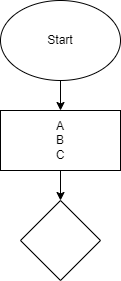

The diagram above was exported from draw.io. Its source (the exported page's mxGraphModel, read from the mxfile embedded in the PNG):
<mxGraphModel dx="1055" dy="360" grid="1" gridSize="10" guides="1" tooltips="1" connect="1" arrows="1" fold="1" page="1" pageScale="1" pageWidth="827" pageHeight="1169" math="0" shadow="0">
  <root>
    <mxCell id="0" />
    <mxCell id="1" parent="0" />
    <mxCell id="4" value="" style="edgeStyle=none;html=1;" edge="1" parent="1" source="2" target="3">
      <mxGeometry relative="1" as="geometry" />
    </mxCell>
    <mxCell id="2" value="Start" style="ellipse;whiteSpace=wrap;html=1;" vertex="1" parent="1">
      <mxGeometry x="330" y="10" width="120" height="80" as="geometry" />
    </mxCell>
    <mxCell id="6" value="" style="edgeStyle=none;html=1;" edge="1" parent="1" source="3" target="5">
      <mxGeometry relative="1" as="geometry" />
    </mxCell>
    <mxCell id="3" value="A&lt;br&gt;B&lt;br&gt;C" style="whiteSpace=wrap;html=1;" vertex="1" parent="1">
      <mxGeometry x="330" y="120" width="120" height="60" as="geometry" />
    </mxCell>
    <mxCell id="5" value="" style="rhombus;whiteSpace=wrap;html=1;" vertex="1" parent="1">
      <mxGeometry x="350" y="210" width="80" height="80" as="geometry" />
    </mxCell>
  </root>
</mxGraphModel>